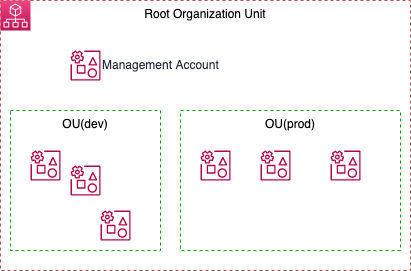

The diagram above was exported from draw.io. Its source (the exported page's mxGraphModel, read from the mxfile embedded in the PNG):
<mxGraphModel dx="564" dy="478" grid="1" gridSize="10" guides="1" tooltips="1" connect="1" arrows="1" fold="1" page="1" pageScale="1" pageWidth="850" pageHeight="1100" math="0" shadow="0">
  <root>
    <mxCell id="0" />
    <mxCell id="1" parent="0" />
    <mxCell id="2" value="" style="sketch=0;points=[[0,0,0],[0.25,0,0],[0.5,0,0],[0.75,0,0],[1,0,0],[0,1,0],[0.25,1,0],[0.5,1,0],[0.75,1,0],[1,1,0],[0,0.25,0],[0,0.5,0],[0,0.75,0],[1,0.25,0],[1,0.5,0],[1,0.75,0]];points=[[0,0,0],[0.25,0,0],[0.5,0,0],[0.75,0,0],[1,0,0],[0,1,0],[0.25,1,0],[0.5,1,0],[0.75,1,0],[1,1,0],[0,0.25,0],[0,0.5,0],[0,0.75,0],[1,0.25,0],[1,0.5,0],[1,0.75,0]];outlineConnect=0;fontColor=#232F3E;gradientColor=#F34482;gradientDirection=north;fillColor=#BC1356;strokeColor=#ffffff;dashed=0;verticalLabelPosition=bottom;verticalAlign=top;align=center;html=1;fontSize=12;fontStyle=0;aspect=fixed;shape=mxgraph.aws4.resourceIcon;resIcon=mxgraph.aws4.organizations;" vertex="1" parent="1">
      <mxGeometry x="30" y="40" width="30" height="30" as="geometry" />
    </mxCell>
    <mxCell id="3" value="Root Organization Unit" style="whiteSpace=wrap;html=1;dashed=1;fillColor=none;strokeColor=#b85450;verticalAlign=top;" vertex="1" parent="1">
      <mxGeometry x="30" y="40" width="410" height="270" as="geometry" />
    </mxCell>
    <mxCell id="4" value="Management Account" style="sketch=0;outlineConnect=0;fontColor=#232F3E;gradientColor=none;fillColor=#B0084D;strokeColor=none;dashed=0;verticalLabelPosition=middle;verticalAlign=middle;align=left;html=1;fontSize=12;fontStyle=0;aspect=fixed;pointerEvents=1;shape=mxgraph.aws4.organizations_management_account2;labelPosition=right;" vertex="1" parent="1">
      <mxGeometry x="100" y="90" width="30" height="30" as="geometry" />
    </mxCell>
    <mxCell id="5" value="OU(dev)" style="whiteSpace=wrap;html=1;dashed=1;fillColor=none;strokeColor=#009900;verticalAlign=top;" vertex="1" parent="1">
      <mxGeometry x="40" y="150" width="150" height="140" as="geometry" />
    </mxCell>
    <mxCell id="6" value="OU(prod)" style="whiteSpace=wrap;html=1;dashed=1;fillColor=none;strokeColor=#009900;verticalAlign=top;" vertex="1" parent="1">
      <mxGeometry x="210" y="150" width="220" height="140" as="geometry" />
    </mxCell>
    <mxCell id="7" value="" style="sketch=0;outlineConnect=0;fontColor=#232F3E;gradientColor=none;fillColor=#B0084D;strokeColor=none;dashed=0;verticalLabelPosition=bottom;verticalAlign=top;align=center;html=1;fontSize=12;fontStyle=0;aspect=fixed;pointerEvents=1;shape=mxgraph.aws4.organizations_management_account2;" vertex="1" parent="1">
      <mxGeometry x="60" y="190" width="30" height="30" as="geometry" />
    </mxCell>
    <mxCell id="8" value="" style="sketch=0;outlineConnect=0;fontColor=#232F3E;gradientColor=none;fillColor=#B0084D;strokeColor=none;dashed=0;verticalLabelPosition=bottom;verticalAlign=top;align=center;html=1;fontSize=12;fontStyle=0;aspect=fixed;pointerEvents=1;shape=mxgraph.aws4.organizations_management_account2;" vertex="1" parent="1">
      <mxGeometry x="100" y="205" width="30" height="30" as="geometry" />
    </mxCell>
    <mxCell id="9" value="" style="sketch=0;outlineConnect=0;fontColor=#232F3E;gradientColor=none;fillColor=#B0084D;strokeColor=none;dashed=0;verticalLabelPosition=bottom;verticalAlign=top;align=center;html=1;fontSize=12;fontStyle=0;aspect=fixed;pointerEvents=1;shape=mxgraph.aws4.organizations_management_account2;" vertex="1" parent="1">
      <mxGeometry x="130" y="250" width="30" height="30" as="geometry" />
    </mxCell>
    <mxCell id="10" value="" style="sketch=0;outlineConnect=0;fontColor=#232F3E;gradientColor=none;fillColor=#B0084D;strokeColor=none;dashed=0;verticalLabelPosition=bottom;verticalAlign=top;align=center;html=1;fontSize=12;fontStyle=0;aspect=fixed;pointerEvents=1;shape=mxgraph.aws4.organizations_management_account2;" vertex="1" parent="1">
      <mxGeometry x="230" y="190" width="30" height="30" as="geometry" />
    </mxCell>
    <mxCell id="11" value="" style="sketch=0;outlineConnect=0;fontColor=#232F3E;gradientColor=none;fillColor=#B0084D;strokeColor=none;dashed=0;verticalLabelPosition=bottom;verticalAlign=top;align=center;html=1;fontSize=12;fontStyle=0;aspect=fixed;pointerEvents=1;shape=mxgraph.aws4.organizations_management_account2;" vertex="1" parent="1">
      <mxGeometry x="290" y="190" width="30" height="30" as="geometry" />
    </mxCell>
    <mxCell id="12" value="" style="sketch=0;outlineConnect=0;fontColor=#232F3E;gradientColor=none;fillColor=#B0084D;strokeColor=none;dashed=0;verticalLabelPosition=bottom;verticalAlign=top;align=center;html=1;fontSize=12;fontStyle=0;aspect=fixed;pointerEvents=1;shape=mxgraph.aws4.organizations_management_account2;" vertex="1" parent="1">
      <mxGeometry x="360" y="190" width="30" height="30" as="geometry" />
    </mxCell>
  </root>
</mxGraphModel>